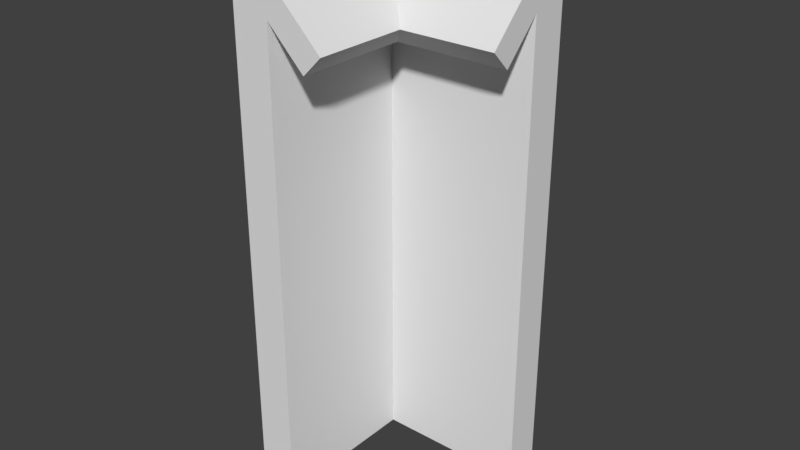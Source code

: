 # Source: A_WallTurn_1x1x2.5.blend  (saved by Blender 2.79.0; exported with 4.5.12 LTS)
import bpy
from mathutils import Matrix  # noqa: F401  (used for matrix-valued properties, if any)

bpy.ops.wm.read_factory_settings(use_empty=True)
scene = bpy.context.scene
scene.name = 'Scene'

# ---- collections
col_collection_1 = bpy.data.collections.new('Collection 1'); scene.collection.children.link(col_collection_1)

# ---- world
world_world = bpy.data.worlds.new('World'); scene.world = world_world
world_world.color = (0.05088, 0.05088, 0.05088)
world_world.use_sun_shadow = False
world_world.sun_shadow_jitter_overblur = 0.0
world_world.cycles.sampling_method = 'MANUAL'

# ---- meshes
me_cube = bpy.data.meshes.new('Cube')
me_cube.from_pydata([(0.2, -1.0, 2.3), (0.5, -1.0, 2.2), (0.4, -1.0, 2.1), (-4.371e-08, 2.384e-07, -0.2), (-1.192e-07, -1.0, 2.5), (0.2, -1.0, -0.2), (-2.384e-07, -1.0, -0.2), (1.0, -1.192e-07, 2.5), (0.2, -1.0, 2.5), (-1.042e-14, -1.0, 2.7), (1.0, -0.2, 2.3), (1.0, -0.4, 2.1), (1.0, -0.5, 2.2), (1.0, 0.0, -0.2), (1.0, -0.2, -0.2), (9.735e-08, 1.192e-07, 2.5), (1.0, -2.384e-07, 2.7), (1.0, -0.2, 2.5), (2.384e-07, 0.0, 2.7), (0.2, -0.2, 2.3), (0.4, -0.4, 2.1), (0.5, -0.5, 2.2), (0.2, -0.2, -0.2), (0.2, -0.2, 2.5)], [], [(8, 9, 4, 0), (11, 12, 21, 20), (10, 7, 16, 17), (18, 16, 7, 15), (12, 11, 10, 17), (20, 21, 1, 2), (10, 14, 13, 7), (17, 23, 21, 12), (6, 5, 0, 4), (18, 23, 17, 16), (21, 23, 8, 1), (1, 8, 0, 2), (0, 5, 22, 19), (10, 19, 22, 14), (11, 20, 19, 10), (20, 2, 0, 19), (8, 23, 18, 9), (7, 13, 3, 15), (15, 3, 6, 4), (9, 18, 15, 4), (5, 6, 3, 13, 14, 22)])
me_cube.use_remesh_preserve_volume = False
me_cube.use_remesh_preserve_attributes = False
me_cube.use_mirror_vertex_groups = False
me_cube.update()

# ---- objects
ob_walltrun_1x1x2_5 = bpy.data.objects.new('WallTrun_1x1x2.5', me_cube)

# ---- transforms, parenting, visibility, modifiers, constraints
ob_walltrun_1x1x2_5.location = (0.0, 0.0, 0.0)
ob_walltrun_1x1x2_5.lock_rotations_4d = False
ob_walltrun_1x1x2_5.empty_display_type = 'ARROWS'
ob_walltrun_1x1x2_5.lineart.crease_threshold = 0.0

# ---- collection membership
col_collection_1.objects.link(ob_walltrun_1x1x2_5)

# ---- scene / render settings (as saved in the file)
scene.frame_start = 1; scene.frame_end = 250; scene.frame_set(1)
scene.render.engine = 'BLENDER_EEVEE_NEXT'
scene.render.resolution_percentage = 50
scene.render.dither_intensity = 0.0
scene.cycles.use_denoising = False
scene.cycles.samples = 128
scene.cycles.sampling_pattern = 'TABULATED_SOBOL'
scene.cycles.use_adaptive_sampling = False
scene.cycles.use_light_tree = False
scene.cycles.blur_glossy = 0.0
scene.cycles.sample_clamp_indirect = 0.0
scene.view_settings.view_transform = 'Standard'
bpy.context.view_layer.update()

# ---- added for rendering (the .blend has no active camera and no usable light): camera, sun
cam_auto = bpy.data.cameras.new('AutoCamera')
cam_auto.lens = 50.0
cam_auto.sensor_width = 36.0
cam_auto.clip_end = 1000.0
ob_auto_camera = bpy.data.objects.new('AutoCamera', cam_auto)
scene.collection.objects.link(ob_auto_camera)
ob_auto_camera.location = (3.48519, -4.08223, 3.63816)
ob_auto_camera.rotation_euler = (1.09748, -7.21219e-08, 0.694738)
scene.camera = ob_auto_camera
light_auto_sun = bpy.data.lights.new('AutoSun', 'SUN')
light_auto_sun.energy = 3.0
light_auto_sun.angle = 0.0523599
ob_auto_sun = bpy.data.objects.new('AutoSun', light_auto_sun)
scene.collection.objects.link(ob_auto_sun)
ob_auto_sun.rotation_euler = (0.872665, 0.174533, 0.523599)
bpy.context.view_layer.update()
